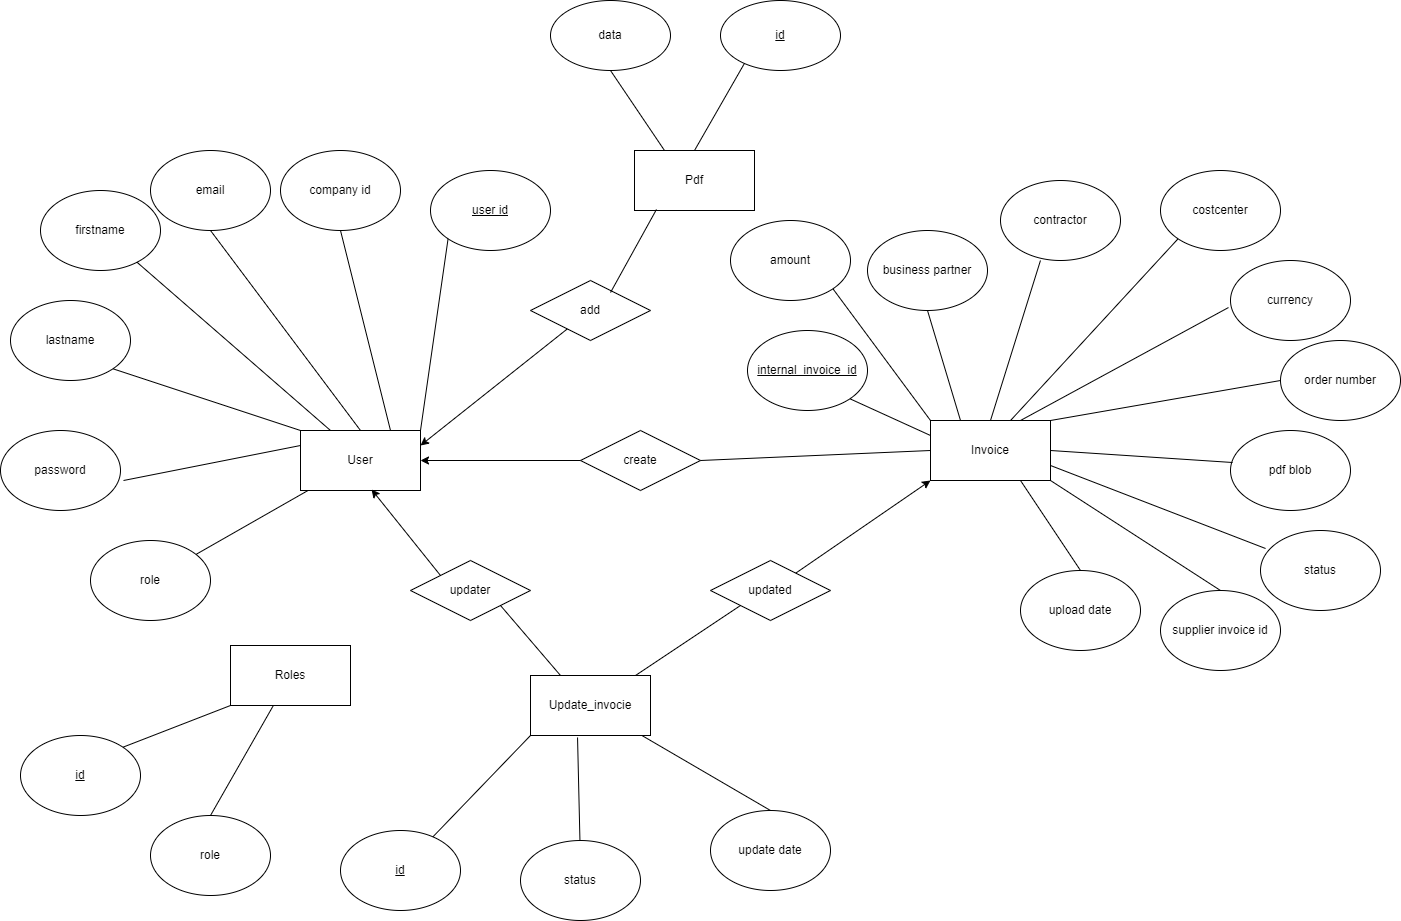

The diagram above was exported from draw.io. Its source (the exported page's mxGraphModel, read from the mxfile embedded in the PNG):
<mxGraphModel dx="2249" dy="2061" grid="1" gridSize="10" guides="1" tooltips="1" connect="1" arrows="1" fold="1" page="1" pageScale="1" pageWidth="827" pageHeight="1169" math="0" shadow="0">
  <root>
    <mxCell id="0" />
    <mxCell id="1" parent="0" />
    <mxCell id="QdNmg_5ZNf9SmFHhmteI-1" value="User" style="rounded=0;whiteSpace=wrap;html=1;" parent="1" vertex="1">
      <mxGeometry x="140" y="310" width="120" height="60" as="geometry" />
    </mxCell>
    <mxCell id="QdNmg_5ZNf9SmFHhmteI-2" value="Invoice" style="rounded=0;whiteSpace=wrap;html=1;" parent="1" vertex="1">
      <mxGeometry x="770" y="300" width="120" height="60" as="geometry" />
    </mxCell>
    <mxCell id="QdNmg_5ZNf9SmFHhmteI-3" value="Update_invocie" style="rounded=0;whiteSpace=wrap;html=1;" parent="1" vertex="1">
      <mxGeometry x="370" y="555" width="120" height="60" as="geometry" />
    </mxCell>
    <mxCell id="QdNmg_5ZNf9SmFHhmteI-4" value="Roles" style="rounded=0;whiteSpace=wrap;html=1;" parent="1" vertex="1">
      <mxGeometry x="70" y="525" width="120" height="60" as="geometry" />
    </mxCell>
    <mxCell id="fP_cW88ZUv8tHAKv4Y6w-1" value="Pdf" style="rounded=0;whiteSpace=wrap;html=1;" parent="1" vertex="1">
      <mxGeometry x="474" y="30" width="120" height="60" as="geometry" />
    </mxCell>
    <mxCell id="fP_cW88ZUv8tHAKv4Y6w-3" value="role" style="ellipse;whiteSpace=wrap;html=1;" parent="1" vertex="1">
      <mxGeometry x="-70" y="420" width="120" height="80" as="geometry" />
    </mxCell>
    <mxCell id="fP_cW88ZUv8tHAKv4Y6w-4" value="company id" style="ellipse;whiteSpace=wrap;html=1;" parent="1" vertex="1">
      <mxGeometry x="120" y="30" width="120" height="80" as="geometry" />
    </mxCell>
    <mxCell id="fP_cW88ZUv8tHAKv4Y6w-5" value="&lt;u&gt;user id&lt;/u&gt;" style="ellipse;whiteSpace=wrap;html=1;" parent="1" vertex="1">
      <mxGeometry x="270" y="50" width="120" height="80" as="geometry" />
    </mxCell>
    <mxCell id="fP_cW88ZUv8tHAKv4Y6w-6" value="&lt;u&gt;id&lt;/u&gt;" style="ellipse;whiteSpace=wrap;html=1;" parent="1" vertex="1">
      <mxGeometry x="-140" y="615" width="120" height="80" as="geometry" />
    </mxCell>
    <mxCell id="fP_cW88ZUv8tHAKv4Y6w-7" value="role" style="ellipse;whiteSpace=wrap;html=1;" parent="1" vertex="1">
      <mxGeometry x="-10" y="695" width="120" height="80" as="geometry" />
    </mxCell>
    <mxCell id="fP_cW88ZUv8tHAKv4Y6w-8" value="email" style="ellipse;whiteSpace=wrap;html=1;" parent="1" vertex="1">
      <mxGeometry x="-10" y="30" width="120" height="80" as="geometry" />
    </mxCell>
    <mxCell id="fP_cW88ZUv8tHAKv4Y6w-9" value="firstname" style="ellipse;whiteSpace=wrap;html=1;" parent="1" vertex="1">
      <mxGeometry x="-120" y="70" width="120" height="80" as="geometry" />
    </mxCell>
    <mxCell id="fP_cW88ZUv8tHAKv4Y6w-10" value="lastname" style="ellipse;whiteSpace=wrap;html=1;" parent="1" vertex="1">
      <mxGeometry x="-150" y="180" width="120" height="80" as="geometry" />
    </mxCell>
    <mxCell id="fP_cW88ZUv8tHAKv4Y6w-11" value="password" style="ellipse;whiteSpace=wrap;html=1;" parent="1" vertex="1">
      <mxGeometry x="-160" y="310" width="120" height="80" as="geometry" />
    </mxCell>
    <mxCell id="fP_cW88ZUv8tHAKv4Y6w-12" value="upload date" style="ellipse;whiteSpace=wrap;html=1;" parent="1" vertex="1">
      <mxGeometry x="860" y="450" width="120" height="80" as="geometry" />
    </mxCell>
    <mxCell id="fP_cW88ZUv8tHAKv4Y6w-13" value="supplier invoice id" style="ellipse;whiteSpace=wrap;html=1;" parent="1" vertex="1">
      <mxGeometry x="1000" y="470" width="120" height="80" as="geometry" />
    </mxCell>
    <mxCell id="fP_cW88ZUv8tHAKv4Y6w-14" value="status" style="ellipse;whiteSpace=wrap;html=1;" parent="1" vertex="1">
      <mxGeometry x="1100" y="410" width="120" height="80" as="geometry" />
    </mxCell>
    <mxCell id="fP_cW88ZUv8tHAKv4Y6w-15" value="amount" style="ellipse;whiteSpace=wrap;html=1;" parent="1" vertex="1">
      <mxGeometry x="570" y="100" width="120" height="80" as="geometry" />
    </mxCell>
    <mxCell id="fP_cW88ZUv8tHAKv4Y6w-16" value="&lt;u&gt;internal_invoice_id&lt;/u&gt;" style="ellipse;whiteSpace=wrap;html=1;" parent="1" vertex="1">
      <mxGeometry x="587" y="210" width="120" height="80" as="geometry" />
    </mxCell>
    <mxCell id="fP_cW88ZUv8tHAKv4Y6w-17" value="pdf blob" style="ellipse;whiteSpace=wrap;html=1;" parent="1" vertex="1">
      <mxGeometry x="1070" y="310" width="120" height="80" as="geometry" />
    </mxCell>
    <mxCell id="fP_cW88ZUv8tHAKv4Y6w-18" value="order number" style="ellipse;whiteSpace=wrap;html=1;" parent="1" vertex="1">
      <mxGeometry x="1120" y="220" width="120" height="80" as="geometry" />
    </mxCell>
    <mxCell id="fP_cW88ZUv8tHAKv4Y6w-19" value="currency" style="ellipse;whiteSpace=wrap;html=1;" parent="1" vertex="1">
      <mxGeometry x="1070" y="140" width="120" height="80" as="geometry" />
    </mxCell>
    <mxCell id="fP_cW88ZUv8tHAKv4Y6w-20" value="contractor" style="ellipse;whiteSpace=wrap;html=1;" parent="1" vertex="1">
      <mxGeometry x="840" y="60" width="120" height="80" as="geometry" />
    </mxCell>
    <mxCell id="fP_cW88ZUv8tHAKv4Y6w-21" value="costcenter" style="ellipse;whiteSpace=wrap;html=1;" parent="1" vertex="1">
      <mxGeometry x="1000" y="50" width="120" height="80" as="geometry" />
    </mxCell>
    <mxCell id="fP_cW88ZUv8tHAKv4Y6w-22" value="business partner" style="ellipse;whiteSpace=wrap;html=1;" parent="1" vertex="1">
      <mxGeometry x="707" y="110" width="120" height="80" as="geometry" />
    </mxCell>
    <mxCell id="BOYqUmW6FRHzSFcGAINw-1" value="data" style="ellipse;whiteSpace=wrap;html=1;" parent="1" vertex="1">
      <mxGeometry x="390" y="-120" width="120" height="70" as="geometry" />
    </mxCell>
    <mxCell id="BOYqUmW6FRHzSFcGAINw-2" style="edgeStyle=orthogonalEdgeStyle;rounded=0;orthogonalLoop=1;jettySize=auto;html=1;exitX=0.5;exitY=1;exitDx=0;exitDy=0;" parent="1" source="BOYqUmW6FRHzSFcGAINw-1" target="BOYqUmW6FRHzSFcGAINw-1" edge="1">
      <mxGeometry relative="1" as="geometry" />
    </mxCell>
    <mxCell id="BOYqUmW6FRHzSFcGAINw-4" value="" style="endArrow=none;html=1;rounded=0;entryX=0.25;entryY=0;entryDx=0;entryDy=0;exitX=0.5;exitY=1;exitDx=0;exitDy=0;" parent="1" source="BOYqUmW6FRHzSFcGAINw-1" target="fP_cW88ZUv8tHAKv4Y6w-1" edge="1">
      <mxGeometry width="50" height="50" relative="1" as="geometry">
        <mxPoint x="620" y="710" as="sourcePoint" />
        <mxPoint x="670" y="660" as="targetPoint" />
      </mxGeometry>
    </mxCell>
    <mxCell id="BOYqUmW6FRHzSFcGAINw-5" value="" style="endArrow=none;html=1;rounded=0;entryX=0.5;entryY=0;entryDx=0;entryDy=0;exitX=0.5;exitY=0;exitDx=0;exitDy=0;" parent="1" source="fP_cW88ZUv8tHAKv4Y6w-23" target="fP_cW88ZUv8tHAKv4Y6w-1" edge="1">
      <mxGeometry width="50" height="50" relative="1" as="geometry">
        <mxPoint x="680" y="730" as="sourcePoint" />
        <mxPoint x="730" y="680" as="targetPoint" />
      </mxGeometry>
    </mxCell>
    <mxCell id="4O4b__Vi7S2zUE9aHaNv-1" value="" style="endArrow=none;html=1;rounded=0;exitX=1;exitY=1;exitDx=0;exitDy=0;entryX=0;entryY=0.25;entryDx=0;entryDy=0;" parent="1" source="fP_cW88ZUv8tHAKv4Y6w-16" target="QdNmg_5ZNf9SmFHhmteI-2" edge="1">
      <mxGeometry width="50" height="50" relative="1" as="geometry">
        <mxPoint x="760" y="290" as="sourcePoint" />
        <mxPoint x="810" y="240" as="targetPoint" />
      </mxGeometry>
    </mxCell>
    <mxCell id="4O4b__Vi7S2zUE9aHaNv-2" value="" style="endArrow=none;html=1;rounded=0;entryX=1;entryY=1;entryDx=0;entryDy=0;exitX=0;exitY=0;exitDx=0;exitDy=0;startArrow=none;" parent="1" source="QdNmg_5ZNf9SmFHhmteI-2" target="fP_cW88ZUv8tHAKv4Y6w-15" edge="1">
      <mxGeometry width="50" height="50" relative="1" as="geometry">
        <mxPoint x="780" y="290" as="sourcePoint" />
        <mxPoint x="830" y="240" as="targetPoint" />
      </mxGeometry>
    </mxCell>
    <mxCell id="4O4b__Vi7S2zUE9aHaNv-3" value="" style="endArrow=none;html=1;rounded=0;entryX=0.5;entryY=1;entryDx=0;entryDy=0;exitX=0.25;exitY=0;exitDx=0;exitDy=0;" parent="1" source="QdNmg_5ZNf9SmFHhmteI-2" target="fP_cW88ZUv8tHAKv4Y6w-22" edge="1">
      <mxGeometry width="50" height="50" relative="1" as="geometry">
        <mxPoint x="760" y="300" as="sourcePoint" />
        <mxPoint x="810" y="250" as="targetPoint" />
      </mxGeometry>
    </mxCell>
    <mxCell id="4O4b__Vi7S2zUE9aHaNv-4" value="" style="endArrow=none;html=1;rounded=0;entryX=0.333;entryY=1;entryDx=0;entryDy=0;entryPerimeter=0;exitX=0.5;exitY=0;exitDx=0;exitDy=0;" parent="1" source="QdNmg_5ZNf9SmFHhmteI-2" target="fP_cW88ZUv8tHAKv4Y6w-20" edge="1">
      <mxGeometry width="50" height="50" relative="1" as="geometry">
        <mxPoint x="840" y="270" as="sourcePoint" />
        <mxPoint x="890" y="220" as="targetPoint" />
      </mxGeometry>
    </mxCell>
    <mxCell id="4O4b__Vi7S2zUE9aHaNv-5" value="" style="endArrow=none;html=1;rounded=0;entryX=0;entryY=1;entryDx=0;entryDy=0;exitX=0.667;exitY=0;exitDx=0;exitDy=0;exitPerimeter=0;" parent="1" source="QdNmg_5ZNf9SmFHhmteI-2" target="fP_cW88ZUv8tHAKv4Y6w-21" edge="1">
      <mxGeometry width="50" height="50" relative="1" as="geometry">
        <mxPoint x="950" y="270" as="sourcePoint" />
        <mxPoint x="1000" y="220" as="targetPoint" />
      </mxGeometry>
    </mxCell>
    <mxCell id="4O4b__Vi7S2zUE9aHaNv-6" value="" style="endArrow=none;html=1;rounded=0;entryX=-0.017;entryY=0.588;entryDx=0;entryDy=0;entryPerimeter=0;exitX=0.75;exitY=0;exitDx=0;exitDy=0;" parent="1" source="QdNmg_5ZNf9SmFHhmteI-2" target="fP_cW88ZUv8tHAKv4Y6w-19" edge="1">
      <mxGeometry width="50" height="50" relative="1" as="geometry">
        <mxPoint x="930" y="290" as="sourcePoint" />
        <mxPoint x="980" y="240" as="targetPoint" />
      </mxGeometry>
    </mxCell>
    <mxCell id="4O4b__Vi7S2zUE9aHaNv-7" value="" style="endArrow=none;html=1;rounded=0;entryX=0;entryY=0.5;entryDx=0;entryDy=0;exitX=1;exitY=0;exitDx=0;exitDy=0;" parent="1" source="QdNmg_5ZNf9SmFHhmteI-2" target="fP_cW88ZUv8tHAKv4Y6w-18" edge="1">
      <mxGeometry width="50" height="50" relative="1" as="geometry">
        <mxPoint x="980" y="355" as="sourcePoint" />
        <mxPoint x="1030" y="305" as="targetPoint" />
      </mxGeometry>
    </mxCell>
    <mxCell id="4O4b__Vi7S2zUE9aHaNv-8" value="" style="endArrow=none;html=1;rounded=0;entryX=0.017;entryY=0.4;entryDx=0;entryDy=0;entryPerimeter=0;exitX=1;exitY=0.5;exitDx=0;exitDy=0;" parent="1" source="QdNmg_5ZNf9SmFHhmteI-2" target="fP_cW88ZUv8tHAKv4Y6w-17" edge="1">
      <mxGeometry width="50" height="50" relative="1" as="geometry">
        <mxPoint x="940" y="410" as="sourcePoint" />
        <mxPoint x="990" y="360" as="targetPoint" />
      </mxGeometry>
    </mxCell>
    <mxCell id="4O4b__Vi7S2zUE9aHaNv-9" value="" style="endArrow=none;html=1;rounded=0;entryX=0.042;entryY=0.225;entryDx=0;entryDy=0;entryPerimeter=0;exitX=1;exitY=0.75;exitDx=0;exitDy=0;" parent="1" source="QdNmg_5ZNf9SmFHhmteI-2" target="fP_cW88ZUv8tHAKv4Y6w-14" edge="1">
      <mxGeometry width="50" height="50" relative="1" as="geometry">
        <mxPoint x="930" y="440" as="sourcePoint" />
        <mxPoint x="980" y="390" as="targetPoint" />
      </mxGeometry>
    </mxCell>
    <mxCell id="4O4b__Vi7S2zUE9aHaNv-10" value="" style="endArrow=none;html=1;rounded=0;entryX=1;entryY=1;entryDx=0;entryDy=0;exitX=0.5;exitY=0;exitDx=0;exitDy=0;" parent="1" source="fP_cW88ZUv8tHAKv4Y6w-13" target="QdNmg_5ZNf9SmFHhmteI-2" edge="1">
      <mxGeometry width="50" height="50" relative="1" as="geometry">
        <mxPoint x="1046" y="470" as="sourcePoint" />
        <mxPoint x="910" y="379.28932188134524" as="targetPoint" />
      </mxGeometry>
    </mxCell>
    <mxCell id="4O4b__Vi7S2zUE9aHaNv-11" value="" style="endArrow=none;html=1;rounded=0;entryX=0.75;entryY=1;entryDx=0;entryDy=0;exitX=0.5;exitY=0;exitDx=0;exitDy=0;" parent="1" source="fP_cW88ZUv8tHAKv4Y6w-12" target="QdNmg_5ZNf9SmFHhmteI-2" edge="1">
      <mxGeometry width="50" height="50" relative="1" as="geometry">
        <mxPoint x="810" y="480" as="sourcePoint" />
        <mxPoint x="860" y="430" as="targetPoint" />
      </mxGeometry>
    </mxCell>
    <mxCell id="4O4b__Vi7S2zUE9aHaNv-12" value="" style="endArrow=none;html=1;rounded=0;entryX=0;entryY=1;entryDx=0;entryDy=0;exitX=1;exitY=0;exitDx=0;exitDy=0;" parent="1" source="fP_cW88ZUv8tHAKv4Y6w-6" target="QdNmg_5ZNf9SmFHhmteI-4" edge="1">
      <mxGeometry width="50" height="50" relative="1" as="geometry">
        <mxPoint x="20" y="680" as="sourcePoint" />
        <mxPoint x="60" y="660" as="targetPoint" />
      </mxGeometry>
    </mxCell>
    <mxCell id="4O4b__Vi7S2zUE9aHaNv-13" value="" style="endArrow=none;html=1;rounded=0;exitX=0.5;exitY=0;exitDx=0;exitDy=0;" parent="1" source="fP_cW88ZUv8tHAKv4Y6w-7" target="QdNmg_5ZNf9SmFHhmteI-4" edge="1">
      <mxGeometry width="50" height="50" relative="1" as="geometry">
        <mxPoint x="80" y="710" as="sourcePoint" />
        <mxPoint x="130" y="660" as="targetPoint" />
      </mxGeometry>
    </mxCell>
    <mxCell id="kUZ0hYS3eZ5-9VcShryT-1" value="" style="endArrow=none;html=1;rounded=0;entryX=0;entryY=1;entryDx=0;entryDy=0;exitX=1;exitY=0;exitDx=0;exitDy=0;" parent="1" source="QdNmg_5ZNf9SmFHhmteI-1" target="fP_cW88ZUv8tHAKv4Y6w-5" edge="1">
      <mxGeometry width="50" height="50" relative="1" as="geometry">
        <mxPoint x="250" y="290" as="sourcePoint" />
        <mxPoint x="300" y="240" as="targetPoint" />
      </mxGeometry>
    </mxCell>
    <mxCell id="kUZ0hYS3eZ5-9VcShryT-2" value="" style="endArrow=none;html=1;rounded=0;entryX=0.5;entryY=1;entryDx=0;entryDy=0;exitX=0.75;exitY=0;exitDx=0;exitDy=0;" parent="1" source="QdNmg_5ZNf9SmFHhmteI-1" target="fP_cW88ZUv8tHAKv4Y6w-4" edge="1">
      <mxGeometry width="50" height="50" relative="1" as="geometry">
        <mxPoint x="180" y="240" as="sourcePoint" />
        <mxPoint x="230" y="190" as="targetPoint" />
      </mxGeometry>
    </mxCell>
    <mxCell id="kUZ0hYS3eZ5-9VcShryT-3" value="" style="endArrow=none;html=1;rounded=0;entryX=0.5;entryY=1;entryDx=0;entryDy=0;exitX=0.5;exitY=0;exitDx=0;exitDy=0;" parent="1" source="QdNmg_5ZNf9SmFHhmteI-1" target="fP_cW88ZUv8tHAKv4Y6w-8" edge="1">
      <mxGeometry width="50" height="50" relative="1" as="geometry">
        <mxPoint x="110" y="250" as="sourcePoint" />
        <mxPoint x="160" y="200" as="targetPoint" />
      </mxGeometry>
    </mxCell>
    <mxCell id="kUZ0hYS3eZ5-9VcShryT-4" value="" style="endArrow=none;html=1;rounded=0;exitX=0.25;exitY=0;exitDx=0;exitDy=0;" parent="1" source="QdNmg_5ZNf9SmFHhmteI-1" target="fP_cW88ZUv8tHAKv4Y6w-9" edge="1">
      <mxGeometry width="50" height="50" relative="1" as="geometry">
        <mxPoint x="70" y="270" as="sourcePoint" />
        <mxPoint x="120" y="220" as="targetPoint" />
      </mxGeometry>
    </mxCell>
    <mxCell id="kUZ0hYS3eZ5-9VcShryT-5" value="" style="endArrow=none;html=1;rounded=0;entryX=1;entryY=1;entryDx=0;entryDy=0;exitX=0;exitY=0;exitDx=0;exitDy=0;" parent="1" source="QdNmg_5ZNf9SmFHhmteI-1" target="fP_cW88ZUv8tHAKv4Y6w-10" edge="1">
      <mxGeometry width="50" height="50" relative="1" as="geometry">
        <mxPoint x="20" y="310" as="sourcePoint" />
        <mxPoint x="70" y="260" as="targetPoint" />
      </mxGeometry>
    </mxCell>
    <mxCell id="kUZ0hYS3eZ5-9VcShryT-6" value="" style="endArrow=none;html=1;rounded=0;entryX=0;entryY=0.25;entryDx=0;entryDy=0;exitX=1.025;exitY=0.625;exitDx=0;exitDy=0;exitPerimeter=0;" parent="1" source="fP_cW88ZUv8tHAKv4Y6w-11" target="QdNmg_5ZNf9SmFHhmteI-1" edge="1">
      <mxGeometry width="50" height="50" relative="1" as="geometry">
        <mxPoint x="40" y="380" as="sourcePoint" />
        <mxPoint x="90" y="330" as="targetPoint" />
      </mxGeometry>
    </mxCell>
    <mxCell id="kUZ0hYS3eZ5-9VcShryT-7" value="" style="endArrow=none;html=1;rounded=0;" parent="1" source="fP_cW88ZUv8tHAKv4Y6w-3" target="QdNmg_5ZNf9SmFHhmteI-1" edge="1">
      <mxGeometry width="50" height="50" relative="1" as="geometry">
        <mxPoint x="110" y="460" as="sourcePoint" />
        <mxPoint x="160" y="410" as="targetPoint" />
      </mxGeometry>
    </mxCell>
    <mxCell id="QK17oYm9a-vumRdKGg3y-2" value="&lt;u&gt;id&lt;/u&gt;" style="ellipse;whiteSpace=wrap;html=1;" parent="1" vertex="1">
      <mxGeometry x="180" y="710" width="120" height="80" as="geometry" />
    </mxCell>
    <mxCell id="QK17oYm9a-vumRdKGg3y-4" value="update date" style="ellipse;whiteSpace=wrap;html=1;" parent="1" vertex="1">
      <mxGeometry x="550" y="690" width="120" height="80" as="geometry" />
    </mxCell>
    <mxCell id="QK17oYm9a-vumRdKGg3y-5" value="status" style="ellipse;whiteSpace=wrap;html=1;" parent="1" vertex="1">
      <mxGeometry x="360" y="720" width="120" height="80" as="geometry" />
    </mxCell>
    <mxCell id="QK17oYm9a-vumRdKGg3y-6" value="" style="endArrow=none;html=1;rounded=0;entryX=0;entryY=1;entryDx=0;entryDy=0;" parent="1" source="QK17oYm9a-vumRdKGg3y-2" target="QdNmg_5ZNf9SmFHhmteI-3" edge="1">
      <mxGeometry width="50" height="50" relative="1" as="geometry">
        <mxPoint x="320" y="540" as="sourcePoint" />
        <mxPoint x="370" y="490" as="targetPoint" />
      </mxGeometry>
    </mxCell>
    <mxCell id="QK17oYm9a-vumRdKGg3y-7" value="" style="endArrow=none;html=1;rounded=0;entryX=0.392;entryY=1.033;entryDx=0;entryDy=0;entryPerimeter=0;" parent="1" source="QK17oYm9a-vumRdKGg3y-5" target="QdNmg_5ZNf9SmFHhmteI-3" edge="1">
      <mxGeometry width="50" height="50" relative="1" as="geometry">
        <mxPoint x="350" y="590" as="sourcePoint" />
        <mxPoint x="400" y="540" as="targetPoint" />
      </mxGeometry>
    </mxCell>
    <mxCell id="QK17oYm9a-vumRdKGg3y-8" value="" style="endArrow=none;html=1;rounded=0;exitX=0.5;exitY=0;exitDx=0;exitDy=0;" parent="1" source="QK17oYm9a-vumRdKGg3y-4" target="QdNmg_5ZNf9SmFHhmteI-3" edge="1">
      <mxGeometry width="50" height="50" relative="1" as="geometry">
        <mxPoint x="430" y="600" as="sourcePoint" />
        <mxPoint x="480" y="550" as="targetPoint" />
      </mxGeometry>
    </mxCell>
    <mxCell id="eIKQf81oo4z0KEJZ6_9k-1" value="add" style="shape=rhombus;perimeter=rhombusPerimeter;whiteSpace=wrap;html=1;align=center;" parent="1" vertex="1">
      <mxGeometry x="370" y="160" width="120" height="60" as="geometry" />
    </mxCell>
    <mxCell id="eIKQf81oo4z0KEJZ6_9k-2" value="updated" style="shape=rhombus;perimeter=rhombusPerimeter;whiteSpace=wrap;html=1;align=center;" parent="1" vertex="1">
      <mxGeometry x="550" y="440" width="120" height="60" as="geometry" />
    </mxCell>
    <mxCell id="eIKQf81oo4z0KEJZ6_9k-3" value="updater" style="shape=rhombus;perimeter=rhombusPerimeter;whiteSpace=wrap;html=1;align=center;" parent="1" vertex="1">
      <mxGeometry x="250" y="440" width="120" height="60" as="geometry" />
    </mxCell>
    <mxCell id="eIKQf81oo4z0KEJZ6_9k-4" value="create" style="shape=rhombus;perimeter=rhombusPerimeter;whiteSpace=wrap;html=1;align=center;" parent="1" vertex="1">
      <mxGeometry x="420" y="310" width="120" height="60" as="geometry" />
    </mxCell>
    <mxCell id="eIKQf81oo4z0KEJZ6_9k-6" value="" style="endArrow=classic;html=1;rounded=0;entryX=0.592;entryY=0.983;entryDx=0;entryDy=0;entryPerimeter=0;exitX=0;exitY=0;exitDx=0;exitDy=0;" parent="1" source="eIKQf81oo4z0KEJZ6_9k-3" target="QdNmg_5ZNf9SmFHhmteI-1" edge="1">
      <mxGeometry width="50" height="50" relative="1" as="geometry">
        <mxPoint x="590" y="480" as="sourcePoint" />
        <mxPoint x="640" y="430" as="targetPoint" />
      </mxGeometry>
    </mxCell>
    <mxCell id="eIKQf81oo4z0KEJZ6_9k-7" value="" style="endArrow=none;html=1;rounded=0;entryX=1;entryY=1;entryDx=0;entryDy=0;exitX=0.25;exitY=0;exitDx=0;exitDy=0;" parent="1" source="QdNmg_5ZNf9SmFHhmteI-3" target="eIKQf81oo4z0KEJZ6_9k-3" edge="1">
      <mxGeometry width="50" height="50" relative="1" as="geometry">
        <mxPoint x="260" y="610" as="sourcePoint" />
        <mxPoint x="310" y="560" as="targetPoint" />
      </mxGeometry>
    </mxCell>
    <mxCell id="eIKQf81oo4z0KEJZ6_9k-8" value="" style="endArrow=none;html=1;rounded=0;entryX=0;entryY=1;entryDx=0;entryDy=0;" parent="1" source="QdNmg_5ZNf9SmFHhmteI-3" target="eIKQf81oo4z0KEJZ6_9k-2" edge="1">
      <mxGeometry relative="1" as="geometry">
        <mxPoint x="440" y="520" as="sourcePoint" />
        <mxPoint x="600" y="520" as="targetPoint" />
      </mxGeometry>
    </mxCell>
    <mxCell id="eIKQf81oo4z0KEJZ6_9k-9" value="" style="endArrow=classic;html=1;rounded=0;entryX=0;entryY=1;entryDx=0;entryDy=0;" parent="1" source="eIKQf81oo4z0KEJZ6_9k-2" target="QdNmg_5ZNf9SmFHhmteI-2" edge="1">
      <mxGeometry width="50" height="50" relative="1" as="geometry">
        <mxPoint x="680" y="430" as="sourcePoint" />
        <mxPoint x="730" y="380" as="targetPoint" />
      </mxGeometry>
    </mxCell>
    <mxCell id="eIKQf81oo4z0KEJZ6_9k-11" value="" style="endArrow=classic;html=1;rounded=0;entryX=1;entryY=0.25;entryDx=0;entryDy=0;" parent="1" source="eIKQf81oo4z0KEJZ6_9k-1" target="QdNmg_5ZNf9SmFHhmteI-1" edge="1">
      <mxGeometry width="50" height="50" relative="1" as="geometry">
        <mxPoint x="765" y="430" as="sourcePoint" />
        <mxPoint x="815" y="380" as="targetPoint" />
      </mxGeometry>
    </mxCell>
    <mxCell id="eIKQf81oo4z0KEJZ6_9k-12" value="" style="endArrow=classic;html=1;rounded=0;entryX=1;entryY=0.5;entryDx=0;entryDy=0;exitX=0;exitY=0.5;exitDx=0;exitDy=0;" parent="1" source="eIKQf81oo4z0KEJZ6_9k-4" target="QdNmg_5ZNf9SmFHhmteI-1" edge="1">
      <mxGeometry width="50" height="50" relative="1" as="geometry">
        <mxPoint x="310" y="380" as="sourcePoint" />
        <mxPoint x="360" y="330" as="targetPoint" />
      </mxGeometry>
    </mxCell>
    <mxCell id="eIKQf81oo4z0KEJZ6_9k-13" value="" style="endArrow=none;html=1;rounded=0;entryX=0;entryY=0.5;entryDx=0;entryDy=0;exitX=1;exitY=0.5;exitDx=0;exitDy=0;" parent="1" source="eIKQf81oo4z0KEJZ6_9k-4" target="QdNmg_5ZNf9SmFHhmteI-2" edge="1">
      <mxGeometry width="50" height="50" relative="1" as="geometry">
        <mxPoint x="580" y="390" as="sourcePoint" />
        <mxPoint x="630" y="340" as="targetPoint" />
      </mxGeometry>
    </mxCell>
    <mxCell id="fP_cW88ZUv8tHAKv4Y6w-23" value="&lt;u&gt;id&lt;/u&gt;" style="ellipse;whiteSpace=wrap;html=1;" parent="1" vertex="1">
      <mxGeometry x="560" y="-120" width="120" height="70" as="geometry" />
    </mxCell>
    <mxCell id="XTeN4lG9MExL2tfbJEGg-2" value="" style="endArrow=none;html=1;rounded=0;entryX=0.183;entryY=0.983;entryDx=0;entryDy=0;entryPerimeter=0;exitX=0.667;exitY=0.2;exitDx=0;exitDy=0;exitPerimeter=0;" parent="1" source="eIKQf81oo4z0KEJZ6_9k-1" target="fP_cW88ZUv8tHAKv4Y6w-1" edge="1">
      <mxGeometry width="50" height="50" relative="1" as="geometry">
        <mxPoint x="450" y="180" as="sourcePoint" />
        <mxPoint x="500" y="110" as="targetPoint" />
      </mxGeometry>
    </mxCell>
  </root>
</mxGraphModel>